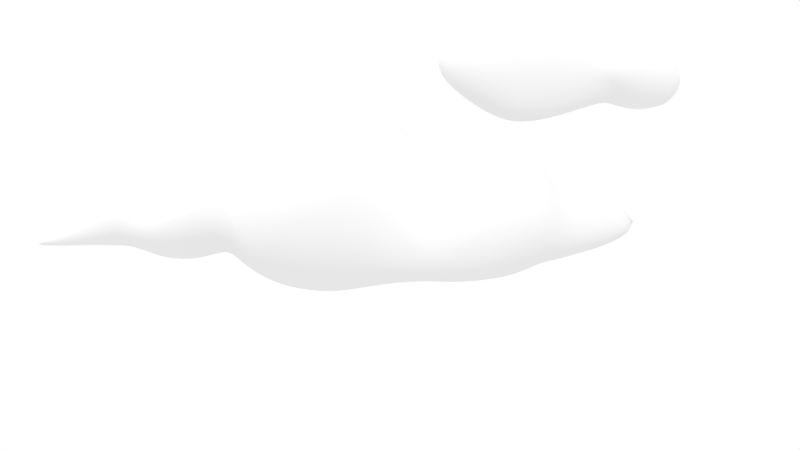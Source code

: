 # Source: Cloud2.blend  (saved by Blender 2.67.0; exported with 4.5.12 LTS)
import bpy
from mathutils import Matrix  # noqa: F401  (used for matrix-valued properties, if any)

bpy.ops.wm.read_factory_settings(use_empty=True)
scene = bpy.context.scene
scene.name = 'Scene'

# ---- collections
col_collection_1 = bpy.data.collections.new('Collection 1'); scene.collection.children.link(col_collection_1)

# ---- materials (node trees are filled in below, after node groups)
mat_cloud = bpy.data.materials.new('cloud')
mat_cloud.alpha_threshold = 0.0
mat_cloud.use_transparent_shadow = False
mat_cloud.specular_color = (0.0, 0.2013, 1.0)
mat_cloud.roughness = 0.5
mat_cloud.specular_intensity = 0.0
mat_cloud.line_color = (0.0, 0.0, 0.0, 1.0)

# ---- material node trees

# ---- world
world_world = bpy.data.worlds.new('World'); scene.world = world_world
world_world.color = (1.0, 1.0, 1.0)
world_world.use_sun_shadow = False
world_world.sun_shadow_jitter_overblur = 0.0
world_world.cycles.sampling_method = 'MANUAL'
world_world.cycles.sample_map_resolution = 256
world_world.light_settings.ao_factor = 0.3

# ---- cameras
cam_camera = bpy.data.cameras.new('Camera')
cam_camera.clip_end = 100.0
cam_camera.lens = 35.0
cam_camera.sensor_width = 32.0
cam_camera.sensor_height = 18.0
cam_camera.ortho_scale = 7.314
cam_camera.dof.focus_distance = 0.0
cam_camera.dof.aperture_fstop = 128.0

# ---- lights
light_lamp_001 = bpy.data.lights.new('Lamp.001', 'SUN')
light_lamp_001.transmission_factor = 0.0
light_lamp_001.cutoff_distance = 30.0
light_lamp_001.angle = 0.1993
light_lamp_001.energy = 1.0
light_lamp_001.shadow_buffer_clip_start = 1.001
light_lamp_001.shadow_soft_size = 0.1
light_lamp_001.shadow_cascade_max_distance = 1000.0
light_lamp_001.cycles.use_multiple_importance_sampling = False
light_lamp_002 = bpy.data.lights.new('Lamp.002', 'SUN')
light_lamp_002.transmission_factor = 0.0
light_lamp_002.cutoff_distance = 30.0
light_lamp_002.use_shadow = False
light_lamp_002.angle = 0.1993
light_lamp_002.energy = 0.5
light_lamp_002.shadow_buffer_clip_start = 1.001
light_lamp_002.shadow_soft_size = 0.1
light_lamp_002.shadow_cascade_max_distance = 1000.0
light_lamp_002.cycles.use_multiple_importance_sampling = False

# ---- meshes
me_sphere = bpy.data.meshes.new('Sphere')
me_sphere.from_pydata([(4.785, -0.1718, 0.009253), (1.421, -0.02215, 1.235), (0.3771, -1.778e-07, 1.636), (-0.4009, -2.442e-07, 1.548), (-2.138, -0.01705, 0.9569), (-4.814, -1.281e-07, -0.8648), (4.775, 0.2562, -0.1452), (1.422, 0.905, 0.8356), (0.337, 1.136, 1.178), (-0.4281, 1.094, 1.095), (-2.119, 0.6734, 0.522), (-4.819, 0.1103, -0.9016), (4.804, 0.3929, -0.5304), (1.424, 1.148, -0.1103), (0.2446, 1.618, 0.06707), (-0.4934, 1.545, 0.003084), (-2.075, 0.953, -0.3485), (-4.827, 0.1546, -0.9741), (5.979, -0.005382, -0.6603), (4.903, 0.1658, -0.9293), (1.423, 0.4986, -0.8717), (0.1579, 1.096, -1.073), (-0.5579, 1.091, -1.086), (-2.036, 0.6744, -1.08), (-4.842, 0.1098, -1.041), (4.968, -0.2933, -1.098), (1.421, -0.642, -1.728), (0.123, -0.1593, -2.077), (-0.5841, -0.06849, -1.817), (-2.021, -0.118, -1.36), (-4.846, -1.15e-07, -1.07), (4.903, -0.7315, -0.9293), (1.423, -1.468, -1.401), (0.1579, -1.609, -1.505), (-0.5579, -1.512, -1.529), (-2.036, -1.191, -1.08), (-4.842, -0.1098, -1.041), (-5.01, -1.078e-07, -1.032), (4.804, -0.8772, -0.5304), (1.424, -1.664, -0.3752), (0.2446, -2.277, 0.03468), (-0.4934, -2.205, -0.04032), (-2.075, -1.889, -0.4051), (-4.827, -0.1546, -0.9741), (4.775, -0.6421, -0.1452), (1.422, -1.019, 0.8307), (0.337, -1.176, 1.178), (-0.4281, -1.142, 1.095), (-2.119, -1.144, 0.3801), (-4.819, -0.1103, -0.9016), (3.72, -0.2349, 0.5933), (3.725, 0.3914, 0.334), (3.74, 0.5232, -0.3153), (3.759, 0.01963, -1.014), (3.769, -0.8004, -1.354), (3.759, -1.539, -1.014), (3.74, -1.863, -0.3153), (3.725, -1.213, 0.334), (1.908, -1.106, 0.2151), (1.923, -1.735, -0.5941), (1.939, -1.56, -1.421), (1.945, -0.8429, -1.589), (-3.373, 0.3821, -0.9243), (-3.422, 0.5504, -0.5306), (-3.489, 0.3914, -0.1249), (-3.525, -0.01281, 0.04276), (1.939, 0.0696, -0.7951), (1.923, 0.6158, -0.1785), (1.908, 0.4612, 0.3969), (1.901, -0.2029, 0.6892), (-3.489, -0.5286, -0.1288), (-3.422, -0.8505, -0.5306), (-3.373, -0.6477, -0.9243), (-3.347, -0.09492, -1.088), (-3.859, -1.761e-07, -0.2307), (-3.853, 0.2976, -0.3496), (-3.87, 0.4162, -0.6553), (-3.91, 0.2905, -0.9588), (-3.919, -1.45e-07, -1.086), (-3.91, -0.2905, -0.9588), (-3.87, -0.4264, -0.6553), (-3.853, -0.3017, -0.3496), (-1.044, 0.8948, -1.074), (-0.9676, 1.279, -0.1791), (-0.9149, 0.9119, 0.7516), (-0.897, -2.505e-07, 1.169), (-2.562, -0.2449, 0.3633), (-2.549, 0.4429, 0.08191), (-2.525, 0.6782, -0.5582), (-2.508, 0.4418, -1.094), (-1.223, 0.9843, -0.3047), (-1.158, 0.693, 0.4633), (-1.292, 0.6997, -1.001), (-1.133, -2.245e-07, 0.8148), (-4.342, -1.404e-07, -0.6724), (-4.342, 0.1415, -0.7336), (-4.351, 0.198, -0.8789), (-4.37, 0.1389, -1.02), (-0.9149, -1.021, 0.7451), (-0.9676, -1.731, -0.28), (-1.044, -1.186, -1.389), (-1.084, -0.03299, -1.496), (-4.342, -0.1415, -0.7335), (-4.351, -0.198, -0.8789), (-4.37, -0.1389, -1.02), (-4.374, -1.251e-07, -1.08), (-1.519, -2.224e-07, 0.9142), (-1.519, 0.6213, 0.5622), (-1.516, 0.8829, -0.2017), (-1.513, 0.6262, -0.8841), (-2.501, -0.2425, -1.298), (-2.508, -1.144, -1.094), (-2.525, -1.624, -0.6054), (-2.549, -1.146, -0.06399), (-1.519, -0.8402, 0.5146), (-1.516, -1.541, -0.2777), (-1.513, -1.023, -0.9622), (-1.512, -0.0211, -1.148), (0.7885, 0.8636, -1.023), (0.8341, 1.498, 0.03492), (0.8815, 1.091, 1.113), (0.9018, -1.297e-07, 1.559), (-1.223, -1.494, -0.4115), (-1.322, -0.007039, -1.294), (-1.292, -0.979, -1.176), (-1.158, -0.8406, 0.4435), (0.8815, -1.101, 1.113), (0.8341, -1.982, 0.02659), (0.7885, -1.546, -1.378), (0.7697, -0.365, -1.947), (3.274, -0.2033, 0.8177), (2.216, -0.1867, 0.8382), (2.747, -0.1835, 0.9178), (2.22, 0.5478, 0.5068), (3.292, 0.5253, 0.4959), (2.757, 0.5989, 0.5617), (2.23, 0.6942, -0.1887), (3.329, 0.6482, -0.2796), (2.78, 0.7132, -0.2637), (2.24, 0.08179, -0.8369), (3.361, 0.02449, -1.109), (2.801, 0.03324, -1.046), (2.245, -0.9281, -1.598), (3.373, -0.9275, -1.539), (2.809, -0.9994, -1.589), (2.24, -1.779, -1.407), (3.361, -1.749, -1.158), (2.801, -1.861, -1.342), (2.23, -1.991, -0.4427), (3.329, -2.128, -0.2796), (2.78, -2.206, -0.3111), (2.22, -1.231, 0.3931), (3.292, -1.313, 0.4959), (2.757, -1.336, 0.5398), (3.973, -0.7213, -1.299), (4.589, -0.4552, -1.169), (4.209, -0.6231, -1.254), (4.543, -0.9009, -0.9834), (3.97, -1.324, -1.026), (4.19, -1.119, -1.036), (4.469, -1.061, -0.5445), (3.97, -1.594, -0.4406), (4.168, -1.347, -0.5357), (3.976, -1.112, 0.09975), (4.429, -0.7897, -0.1187), (4.16, -0.9885, -0.06484), (3.97, -0.02684, -1.026), (4.543, 0.05005, -0.9834), (4.19, -0.03388, -1.036), (4.469, 0.3209, -0.5445), (3.97, 0.3804, -0.4406), (4.168, 0.2982, -0.5357), (4.429, 0.1926, -0.1187), (3.976, 0.2516, 0.09974), (4.16, 0.1747, -0.06484), (4.421, -0.2589, 0.0544), (3.98, -0.2879, 0.3122), (4.157, -0.3075, 0.1235), (-3.135, 0.4184, -0.9084), (-2.817, 0.4339, -0.9623), (-3.129, 0.638, -0.4333), (-2.811, 0.6819, -0.4355), (-3.136, 0.4562, 0.1064), (-2.83, 0.472, 0.1742), (-2.846, -0.136, 0.4463), (-3.146, -0.06468, 0.3459), (-2.83, -0.9704, 0.08222), (-3.136, -0.7671, 0.07034), (-3.129, -1.208, -0.4511), (-2.811, -1.512, -0.4798), (-2.817, -1.162, -0.9635), (-3.135, -0.9198, -0.9084), (-3.133, -0.1893, -1.096), (-2.817, -0.2793, -1.165)], [], [(3, 2, 8, 9), (121, 1, 7, 120), (86, 4, 10, 87), (152, 57, 50, 130), (85, 3, 9, 84), (50, 176, 173, 51), (120, 7, 13, 119), (87, 10, 16, 88), (137, 52, 53, 140), (84, 9, 15, 83), (51, 173, 170, 52), (9, 8, 14, 15), (119, 13, 20, 118), (88, 16, 23, 89), (140, 53, 54, 143), (83, 15, 22, 82), (52, 170, 166, 53), (15, 14, 21, 22), (118, 20, 26, 129), (89, 23, 29, 110), (143, 54, 55, 146), (82, 22, 28, 101), (54, 154, 158, 55), (22, 21, 27, 28), (129, 26, 32, 128), (110, 29, 35, 111), (146, 55, 56, 149), (101, 28, 34, 100), (167, 19, 25, 155), (28, 27, 33, 34), (128, 32, 39, 127), (111, 35, 42, 112), (149, 56, 57, 152), (100, 34, 41, 99), (55, 158, 161, 56), (34, 33, 40, 41), (127, 39, 45, 126), (112, 42, 48, 113), (99, 41, 47, 98), (56, 161, 163, 57), (41, 40, 46, 47), (37, 5, 11), (0, 18, 6), (37, 11, 17), (6, 18, 12), (37, 17, 24), (12, 18, 19), (37, 24, 30), (19, 18, 25), (37, 30, 36), (25, 18, 31), (37, 36, 43), (31, 18, 38), (37, 43, 49), (38, 18, 44), (126, 45, 1, 121), (113, 48, 4, 86), (134, 51, 52, 137), (98, 47, 3, 85), (57, 163, 176, 50), (47, 46, 2, 3), (37, 49, 5), (44, 18, 0), (69, 131, 133, 68), (68, 133, 136, 67), (67, 136, 139, 66), (66, 139, 142, 61), (61, 142, 145, 60), (60, 145, 148, 59), (59, 148, 151, 58), (58, 151, 131, 69), (172, 6, 12, 169), (26, 61, 60, 32), (39, 59, 58, 45), (32, 60, 59, 39), (20, 66, 61, 26), (45, 58, 69, 1), (13, 67, 66, 20), (164, 44, 0, 175), (7, 68, 67, 13), (1, 69, 68, 7), (169, 12, 19, 167), (160, 38, 44, 164), (175, 0, 6, 172), (53, 166, 154, 54), (157, 31, 38, 160), (81, 70, 65, 74), (94, 74, 75, 95), (95, 75, 76, 96), (96, 76, 77, 97), (97, 77, 78, 105), (105, 78, 79, 104), (104, 79, 80, 103), (103, 80, 81, 102), (102, 81, 74, 94), (93, 85, 84, 91), (92, 82, 101, 123), (186, 113, 86, 184), (90, 83, 82, 92), (123, 101, 100, 124), (49, 102, 94, 5), (124, 100, 99, 122), (62, 178, 192, 73), (122, 99, 98, 125), (43, 103, 102, 49), (125, 98, 85, 93), (36, 104, 103, 43), (193, 110, 111, 190), (40, 127, 126, 46), (91, 84, 83, 90), (184, 86, 87, 183), (189, 112, 113, 186), (5, 94, 95, 11), (73, 192, 191, 72), (17, 96, 97, 24), (181, 88, 89, 179), (24, 97, 105, 30), (11, 95, 96, 17), (30, 105, 104, 36), (16, 108, 109, 23), (27, 129, 128, 33), (108, 90, 92, 109), (183, 87, 88, 181), (190, 111, 112, 189), (179, 89, 110, 193), (116, 124, 122, 115), (42, 115, 114, 48), (71, 188, 187, 70), (65, 185, 182, 64), (72, 191, 188, 71), (70, 187, 185, 65), (64, 182, 180, 63), (4, 106, 107, 10), (48, 114, 106, 4), (114, 125, 93, 106), (35, 116, 115, 42), (46, 126, 121, 2), (29, 117, 116, 35), (106, 93, 91, 107), (23, 109, 117, 29), (10, 107, 108, 16), (107, 91, 90, 108), (117, 123, 124, 116), (115, 122, 125, 114), (109, 92, 123, 117), (2, 121, 120, 8), (21, 118, 129, 27), (14, 119, 118, 21), (33, 128, 127, 40), (8, 120, 119, 14), (130, 134, 135, 132), (132, 135, 133, 131), (134, 137, 138, 135), (135, 138, 136, 133), (137, 140, 141, 138), (138, 141, 139, 136), (140, 143, 144, 141), (141, 144, 142, 139), (143, 146, 147, 144), (144, 147, 145, 142), (146, 149, 150, 147), (147, 150, 148, 145), (149, 152, 153, 150), (150, 153, 151, 148), (152, 130, 132, 153), (153, 132, 131, 151), (130, 50, 51, 134), (169, 167, 168, 171), (171, 168, 166, 170), (172, 169, 171, 174), (174, 171, 170, 173), (167, 155, 156, 168), (168, 156, 154, 166), (175, 172, 174, 177), (177, 174, 173, 176), (160, 164, 165, 162), (162, 165, 163, 161), (157, 160, 162, 159), (159, 162, 161, 158), (164, 175, 177, 165), (165, 177, 176, 163), (155, 157, 159, 156), (156, 159, 158, 154), (155, 25, 31, 157), (78, 73, 72, 79), (74, 65, 64, 75), (80, 71, 70, 81), (76, 63, 62, 77), (75, 64, 63, 76), (79, 72, 71, 80), (77, 62, 73, 78), (184, 183, 182, 185), (183, 181, 180, 182), (181, 179, 178, 180), (179, 193, 192, 178), (186, 184, 185, 187), (190, 189, 188, 191), (193, 190, 191, 192), (189, 186, 187, 188), (63, 180, 178, 62)])
me_sphere.polygons.foreach_set('use_smooth', [True] * 200)
me_sphere.materials.append(mat_cloud)
me_sphere.use_remesh_preserve_volume = False
me_sphere.use_remesh_preserve_attributes = False
me_sphere.use_mirror_vertex_groups = False
me_sphere.update()
me_sphere_001 = bpy.data.meshes.new('Sphere.001')
me_sphere_001.from_pydata([(-0.3438, -7.145e-08, 1.235), (-3.677, -1.778e-07, 1.636), (-5.434, -2.442e-07, 1.548), (-8.257, -1.978e-07, 0.4656), (-0.3906, 0.9614, 0.8356), (-4.077, 1.136, 1.178), (-5.659, 1.094, 1.095), (-8.321, 0.486, 0.3185), (-0.4394, 1.356, -0.1103), (-4.514, 1.618, 0.06707), (-5.884, 1.545, 0.003084), (-8.41, 0.6812, 0.02065), (-0.2444, 0.9537, -0.8717), (-4.391, 1.156, -1.073), (-5.716, 1.091, -1.086), (-8.385, 0.4838, -0.2567), (-0.1165, 7.456e-08, -1.619), (-3.248, -0.04643, -2.077), (-5.09, -0.06784, -1.817), (-8.353, -1.4e-07, -0.3797), (0.2643, -0.9543, -0.8884), (-3.775, -1.577, -1.505), (-5.137, -1.512, -1.529), (-8.29, -0.4838, -0.2567), (-0.1744, -1.413, -0.1103), (-4.28, -2.277, 0.03468), (-5.729, -2.205, -0.04032), (-8.321, -0.6812, 0.02065), (-0.3825, -0.9614, 0.8356), (-4.073, -1.176, 1.178), (-5.68, -1.142, 1.095), (-8.28, -0.486, 0.3185), (4.311, -1.224e-08, 0.5933), (4.373, 0.6766, 0.334), (4.503, 0.9687, -0.3153), (4.598, 0.6961, -1.014), (4.618, 4.893e-08, -1.354), (4.572, -0.9158, -1.014), (4.406, -1.576, -0.3153), (4.363, -0.9688, 0.334), (1.082, -0.7932, 0.3969), (1.015, -1.291, -0.1785), (1.386, -0.8502, -0.761), (1.151, 8.714e-08, -1.337), (1.026, 0.7178, -0.771), (0.8373, 1.018, -0.1785), (0.9835, 0.722, 0.3969), (1.073, -7.461e-10, 0.6938), (-2.265, 1.097, -1.023), (-2.535, 1.547, 0.03492), (-2.231, 1.091, 1.113), (-1.979, -1.297e-07, 1.559), (-2.223, -1.101, 1.113), (-2.302, -1.969, 0.0267), (-1.841, -1.335, -1.285), (-1.71, -0.01281, -1.947), (3.254, 1.49e-08, 0.8177), (1.632, -7.451e-08, 0.8382), (2.466, 1.118e-08, 0.9178), (1.586, 0.8001, 0.5068), (3.351, 0.7919, 0.4959), (2.472, 0.8531, 0.5617), (1.488, 1.124, -0.1887), (3.587, 1.117, -0.2796), (2.49, 1.189, -0.2637), (1.618, 0.7907, -0.8307), (3.735, 0.7923, -1.109), (2.531, 0.8319, -1.046), (1.715, 1.118e-08, -1.384), (3.701, 7.823e-08, -1.539), (2.567, 7.078e-08, -1.528), (1.833, -1.066, -0.8244), (3.722, -1.055, -1.109), (2.582, -1.118, -1.046), (1.551, -1.646, -0.1887), (3.413, -1.89, -0.2796), (2.483, -1.963, -0.2637), (1.6, -0.9646, 0.5068), (3.337, -1.093, 0.4959), (2.468, -1.116, 0.5617), (4.883, 9.026e-08, -1.299), (4.88, -0.7166, -1.026), (4.88, -1.231, -0.4406), (4.887, -0.8166, 0.09975), (4.88, 0.6028, -1.026), (4.88, 0.8335, -0.4406), (4.887, 0.578, 0.09974), (4.89, -0.001933, 0.3122), (5.62, -0.06012, -0.7681), (5.619, -0.3183, -0.67), (5.62, -0.5035, -0.459), (5.622, -0.3543, -0.2644), (5.619, 0.157, -0.67), (5.62, 0.2401, -0.459), (5.622, 0.1481, -0.2644), (5.623, -0.06082, -0.1878)], [], [(2, 1, 5, 6), (51, 0, 4, 50), (78, 39, 32, 56), (15, 14, 18, 19), (32, 87, 86, 33), (50, 4, 8, 49), (63, 34, 35, 66), (7, 6, 10, 11), (33, 86, 85, 34), (6, 5, 9, 10), (49, 8, 12, 48), (66, 35, 36, 69), (34, 85, 84, 35), (10, 9, 13, 14), (48, 12, 16, 55), (69, 36, 37, 72), (11, 10, 14, 15), (36, 80, 81, 37), (14, 13, 17, 18), (55, 16, 20, 54), (72, 37, 38, 75), (18, 17, 21, 22), (54, 20, 24, 53), (75, 38, 39, 78), (27, 26, 30, 31), (37, 81, 82, 38), (22, 21, 25, 26), (53, 24, 28, 52), (31, 30, 2, 3), (38, 82, 83, 39), (26, 25, 29, 30), (52, 28, 0, 51), (60, 33, 34, 63), (19, 18, 22, 23), (39, 83, 87, 32), (30, 29, 1, 2), (47, 57, 59, 46), (46, 59, 62, 45), (45, 62, 65, 44), (44, 65, 68, 43), (43, 68, 71, 42), (42, 71, 74, 41), (41, 74, 77, 40), (40, 77, 57, 47), (16, 43, 42, 20), (24, 41, 40, 28), (20, 42, 41, 24), (12, 44, 43, 16), (28, 40, 47, 0), (8, 45, 44, 12), (4, 46, 45, 8), (0, 47, 46, 4), (35, 84, 80, 36), (3, 2, 6, 7), (23, 22, 26, 27), (25, 53, 52, 29), (17, 55, 54, 21), (29, 52, 51, 1), (1, 51, 50, 5), (13, 48, 55, 17), (9, 49, 48, 13), (21, 54, 53, 25), (5, 50, 49, 9), (56, 60, 61, 58), (58, 61, 59, 57), (60, 63, 64, 61), (61, 64, 62, 59), (63, 66, 67, 64), (64, 67, 65, 62), (66, 69, 70, 67), (67, 70, 68, 65), (69, 72, 73, 70), (70, 73, 71, 68), (72, 75, 76, 73), (73, 76, 74, 71), (75, 78, 79, 76), (76, 79, 77, 74), (78, 56, 58, 79), (79, 58, 57, 77), (56, 32, 33, 60), (85, 86, 94, 93), (3, 7, 11, 15, 19, 23, 27, 31), (92, 93, 94, 95, 91, 90, 89, 88), (83, 82, 90, 91), (81, 80, 88, 89), (84, 85, 93, 92), (86, 87, 95, 94), (87, 83, 91, 95), (80, 84, 92, 88), (82, 81, 89, 90)])
me_sphere_001.polygons.foreach_set('use_smooth', [True] * 90)
me_sphere_001.materials.append(mat_cloud)
me_sphere_001.use_remesh_preserve_volume = False
me_sphere_001.use_remesh_preserve_attributes = False
me_sphere_001.use_mirror_vertex_groups = False
me_sphere_001.update()

# ---- objects
ob_camera = bpy.data.objects.new('Camera', cam_camera)
ob_sphere = bpy.data.objects.new('Sphere', me_sphere)
ob_sphere_001 = bpy.data.objects.new('Sphere.001', me_sphere_001)
ob_lamp = bpy.data.objects.new('Lamp', light_lamp_001)
ob_lamp_001 = bpy.data.objects.new('Lamp.001', light_lamp_002)

# ---- transforms, parenting, visibility, modifiers, constraints
ob_camera.location = (1.945, -9.4, 1.811)
ob_camera.rotation_euler = (1.445, 4.565e-07, 4.939e-07)
ob_camera.scale = (1.0, 1.0, 1.0)
ob_camera.lock_rotations_4d = False
ob_camera.empty_display_type = 'ARROWS'
ob_camera.color = (0.0, 0.0, 0.0, 0.0)
ob_camera.display_type = 'WIRE'
ob_camera.lineart.crease_threshold = 0.0
ob_sphere.location = (1.007, 0.4369, 1.01)
ob_sphere.scale = (0.6393, 0.6393, 0.6393)
ob_sphere.lineart.crease_threshold = 0.0
_m = ob_sphere.modifiers.new('Subsurf', 'SUBSURF')
_m.uv_smooth = 'PRESERVE_CORNERS'
_m.quality = 2
_m.show_only_control_edges = False
ob_sphere_001.location = (4.576, 3.446, 2.51)
ob_sphere_001.scale = (0.253, 0.253, 0.4532)
ob_sphere_001.lineart.crease_threshold = 0.0
_m = ob_sphere_001.modifiers.new('Subsurf', 'SUBSURF')
_m.uv_smooth = 'PRESERVE_CORNERS'
_m.quality = 2
_m.show_only_control_edges = False
ob_lamp.location = (3.155, -16.17, 5.187)
ob_lamp.rotation_euler = (0.7073, 0.06073, 0.05444)
ob_lamp.lock_rotations_4d = False
ob_lamp.empty_display_type = 'ARROWS'
ob_lamp.color = (0.0, 0.0, 0.0, 0.0)
ob_lamp.lineart.crease_threshold = 0.0
ob_lamp_001.location = (-21.02, -0.7226, 4.909)
ob_lamp_001.rotation_euler = (0.8367, 0.07254, -1.657)
ob_lamp_001.lock_rotations_4d = False
ob_lamp_001.empty_display_type = 'ARROWS'
ob_lamp_001.color = (0.0, 0.0, 0.0, 0.0)
ob_lamp_001.lineart.crease_threshold = 0.0

# ---- collection membership
col_collection_1.objects.link(ob_camera)
col_collection_1.objects.link(ob_sphere)
col_collection_1.objects.link(ob_sphere_001)
col_collection_1.objects.link(ob_lamp)
col_collection_1.objects.link(ob_lamp_001)

# ---- scene / render settings (as saved in the file)
scene.camera = ob_camera
scene.frame_start = 1; scene.frame_end = 250; scene.frame_set(1)
scene.render.engine = 'BLENDER_EEVEE_NEXT'
scene.render.image_settings.color_mode = 'RGB'
scene.render.image_settings.compression = 90
scene.render.dither_intensity = 0.0
scene.cycles.use_denoising = False
scene.cycles.samples = 10
scene.cycles.sampling_pattern = 'TABULATED_SOBOL'
scene.cycles.light_sampling_threshold = 0.0
scene.cycles.use_adaptive_sampling = False
scene.cycles.use_light_tree = False
scene.cycles.blur_glossy = 0.0
scene.cycles.volume_bounces = 1
scene.cycles.pixel_filter_type = 'GAUSSIAN'
scene.cycles.sample_clamp_indirect = 0.0
scene.view_settings.view_transform = 'Standard'
bpy.context.view_layer.update()
